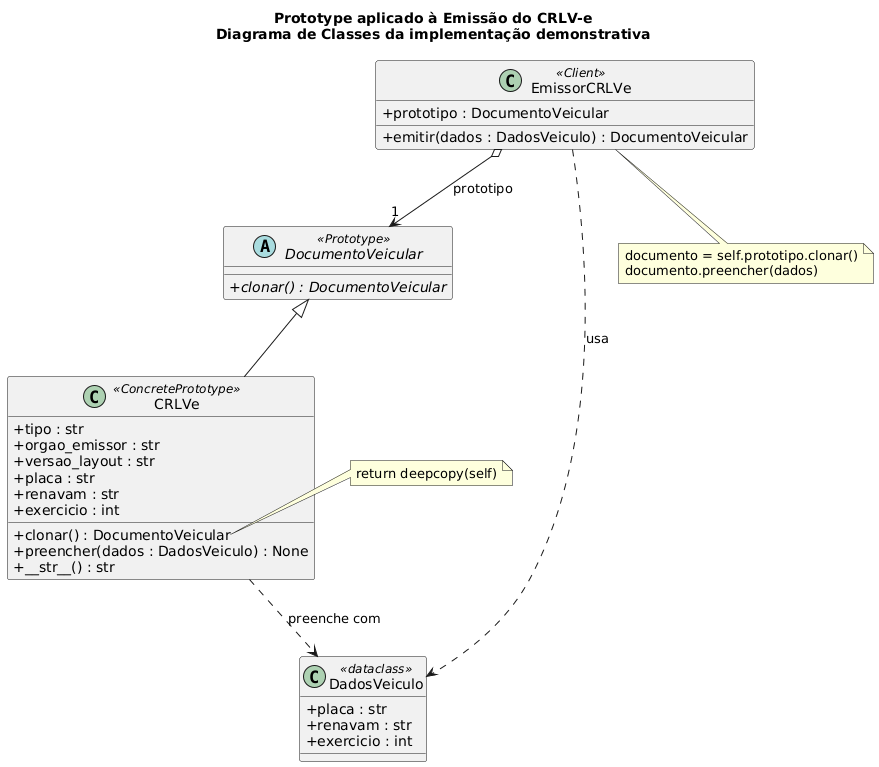

The diagram above was rendered by PlantUML. Its source (embedded in the PNG):
@startuml
title Prototype aplicado à Emissão do CRLV-e\nDiagrama de Classes da implementação demonstrativa
skinparam classAttributeIconSize 0

abstract class DocumentoVeicular <<Prototype>> {
  + {abstract} clonar() : DocumentoVeicular
}

class CRLVe <<ConcretePrototype>> {
  + tipo : str
  + orgao_emissor : str
  + versao_layout : str
  + placa : str
  + renavam : str
  + exercicio : int
  + clonar() : DocumentoVeicular
  + preencher(dados : DadosVeiculo) : None
  + __str__() : str
}

class EmissorCRLVe <<Client>> {
  + prototipo : DocumentoVeicular
  + emitir(dados : DadosVeiculo) : DocumentoVeicular
}

class DadosVeiculo <<dataclass>> {
  + placa : str
  + renavam : str
  + exercicio : int
}

DocumentoVeicular <|-- CRLVe
EmissorCRLVe o--> "1" DocumentoVeicular : prototipo
EmissorCRLVe ..> DadosVeiculo : usa
CRLVe ..> DadosVeiculo : preenche com

note right of CRLVe::clonar
  return deepcopy(self)
end note

note bottom of EmissorCRLVe
  documento = self.prototipo.clonar()
  documento.preencher(dados)
end note
@enduml